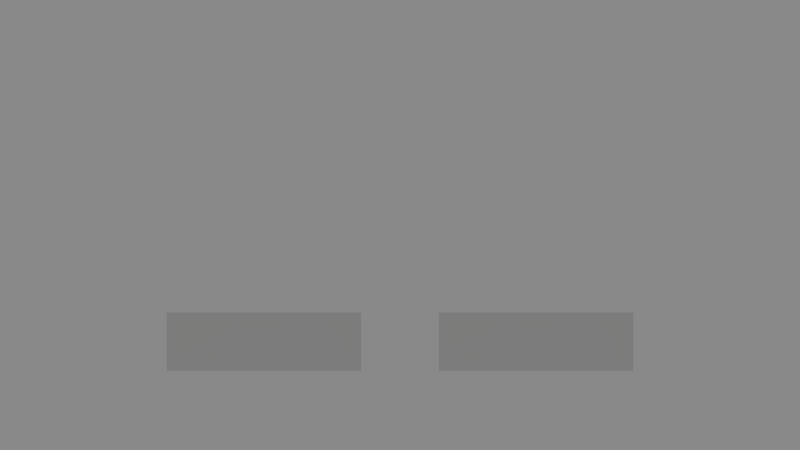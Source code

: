 # Source: login.blend  (saved by Blender 2.50.7; exported with 4.5.12 LTS)
import bpy
from mathutils import Matrix  # noqa: F401  (used for matrix-valued properties, if any)

bpy.ops.wm.read_factory_settings(use_empty=True)
scene = bpy.context.scene
scene.name = 'login'

# ---- collections
col_collection_1 = bpy.data.collections.new('Collection 1'); scene.collection.children.link(col_collection_1)

# ---- world
world_world = bpy.data.worlds.new('World'); scene.world = world_world
world_world.color = (0.25, 0.25, 0.25)
world_world.use_sun_shadow = False
world_world.sun_shadow_jitter_overblur = 0.0
world_world.cycles.sampling_method = 'MANUAL'
world_world.cycles.sample_map_resolution = 256

# ---- cameras
cam_camera = bpy.data.cameras.new('Camera')
cam_camera.clip_end = 100.0
cam_camera.lens = 35.0
cam_camera.ortho_scale = 7.314
cam_camera.dof.focus_distance = 0.0
cam_camera.dof.aperture_fstop = 128.0

# ---- meshes
me_mesh_001 = bpy.data.meshes.new('Mesh.001')
me_mesh_001.from_pydata([(1.0, 1.0, 0.0), (1.0, -1.0, 0.0), (-1.0, -1.0, 0.0), (-1.0, 1.0, 0.0)], [], [(0, 3, 2, 1)])
me_mesh_001.use_remesh_preserve_volume = False
me_mesh_001.use_remesh_preserve_attributes = False
me_mesh_001.use_mirror_vertex_groups = False
me_mesh_001.update()
me_plane = bpy.data.meshes.new('Plane')
me_plane.from_pydata([], [], [])
me_plane.update()
me_mesh = bpy.data.meshes.new('Mesh')
me_mesh.from_pydata([(1.0, 1.0, 0.0), (1.0, -1.0, 0.0), (-1.0, -1.0, 0.0), (-1.0, 1.0, 0.0)], [], [(0, 3, 2, 1)])
me_mesh.use_remesh_preserve_volume = False
me_mesh.use_remesh_preserve_attributes = False
me_mesh.use_mirror_vertex_groups = False
me_mesh.update()

# ---- objects
ob_button_next = bpy.data.objects.new('button_next', me_mesh_001)
ob_button_next_text = bpy.data.objects.new('button_next_text', me_plane)
ob_button_exit = bpy.data.objects.new('button_exit', me_mesh)
ob_button_exit_text = bpy.data.objects.new('button_exit_text', me_plane)
ob_title = bpy.data.objects.new('title', me_plane)
ob_init = bpy.data.objects.new('init', None)
ob_camera = bpy.data.objects.new('camera', cam_camera)

# ---- transforms, parenting, visibility, modifiers, constraints
ob_button_next.location = (-3.5, -3.0, 0.0)
ob_button_next.scale = (2.5, 0.75, 1.0)
ob_button_next.lock_location = (True, True, True)
ob_button_next.lock_rotation = (True, True, True)
ob_button_next.lock_rotations_4d = False
ob_button_next.lock_scale = (True, True, True)
ob_button_next.empty_display_type = 'ARROWS'
ob_button_next.lineart.crease_threshold = 0.0
ob_button_next_text.parent = ob_button_next
ob_button_next_text.location = (-0.4, -0.2, 0.0)
ob_button_next_text.scale = (0.25, 1.0, 0.0)
ob_button_next_text.lock_location = (True, True, True)
ob_button_next_text.lock_rotation = (True, True, True)
ob_button_next_text.lock_rotations_4d = False
ob_button_next_text.lock_scale = (True, True, True)
ob_button_next_text.empty_display_type = 'ARROWS'
ob_button_next_text.hide_select = True
ob_button_next_text.lineart.crease_threshold = 0.0
ob_button_exit.location = (3.5, -3.0, 0.0)
ob_button_exit.scale = (2.5, 0.75, 1.0)
ob_button_exit.lock_location = (True, True, True)
ob_button_exit.lock_rotation = (True, True, True)
ob_button_exit.lock_rotations_4d = False
ob_button_exit.lock_scale = (True, True, True)
ob_button_exit.empty_display_type = 'ARROWS'
ob_button_exit.lineart.crease_threshold = 0.0
ob_button_exit_text.parent = ob_button_exit
ob_button_exit_text.location = (-0.3, -0.2, 0.0)
ob_button_exit_text.scale = (0.25, 1.0, 0.0)
ob_button_exit_text.lock_location = (True, True, True)
ob_button_exit_text.lock_rotation = (True, True, True)
ob_button_exit_text.lock_rotations_4d = False
ob_button_exit_text.lock_scale = (True, True, True)
ob_button_exit_text.empty_display_type = 'ARROWS'
ob_button_exit_text.hide_select = True
ob_button_exit_text.lineart.crease_threshold = 0.0
ob_title.location = (-3.5, 4.2, 0.0)
ob_title.scale = (0.5, 0.5, 0.0)
ob_title.lock_location = (True, True, True)
ob_title.lock_rotation = (True, True, True)
ob_title.lock_rotations_4d = False
ob_title.lock_scale = (True, True, True)
ob_title.empty_display_type = 'ARROWS'
ob_title.hide_select = True
ob_title.lineart.crease_threshold = 0.0
ob_init.location = (0.0, 0.0, 0.0)
ob_init.lock_location = (True, True, True)
ob_init.lock_rotation = (True, True, True)
ob_init.lock_rotations_4d = False
ob_init.lock_scale = (True, True, True)
ob_init.empty_display_type = 'ARROWS'
ob_init.empty_image_offset = (0.0, 0.0)
ob_init.hide_select = True
ob_init.lineart.crease_threshold = 0.0
ob_camera.location = (0.0, 0.0, 20.0)
ob_camera.lock_location = (True, True, True)
ob_camera.lock_rotation = (True, True, True)
ob_camera.lock_rotations_4d = False
ob_camera.lock_scale = (True, True, True)
ob_camera.empty_display_type = 'ARROWS'
ob_camera.color = (0.0, 0.0, 0.0, 0.0)
ob_camera.hide_select = True
ob_camera.display_type = 'WIRE'
ob_camera.lineart.crease_threshold = 0.0

# ---- collection membership
col_collection_1.objects.link(ob_button_next)
col_collection_1.objects.link(ob_button_next_text)
col_collection_1.objects.link(ob_button_exit)
col_collection_1.objects.link(ob_button_exit_text)
col_collection_1.objects.link(ob_title)
col_collection_1.objects.link(ob_init)
col_collection_1.objects.link(ob_camera)

# ---- scene / render settings (as saved in the file)
scene.camera = ob_camera
scene.frame_start = 1; scene.frame_end = 250; scene.frame_set(1)
scene.render.engine = 'BLENDER_EEVEE_NEXT'
scene.render.image_settings.color_mode = 'RGB'
scene.render.image_settings.compression = 90
scene.render.resolution_percentage = 25
scene.render.pixel_aspect_x = 100.0
scene.render.pixel_aspect_y = 100.0
scene.render.dither_intensity = 0.0
scene.render.bake_margin = 2
scene.render.bake_bias = 0.0
scene.render.use_stamp_render_time = False
scene.render.stamp_font_size = 0
scene.cycles.use_denoising = False
scene.cycles.samples = 10
scene.cycles.sampling_pattern = 'TABULATED_SOBOL'
scene.cycles.light_sampling_threshold = 0.0
scene.cycles.use_adaptive_sampling = False
scene.cycles.use_light_tree = False
scene.cycles.blur_glossy = 0.0
scene.cycles.volume_bounces = 1
scene.cycles.pixel_filter_type = 'GAUSSIAN'
scene.cycles.sample_clamp_indirect = 0.0
scene.view_settings.view_transform = 'Standard'
bpy.context.view_layer.update()
